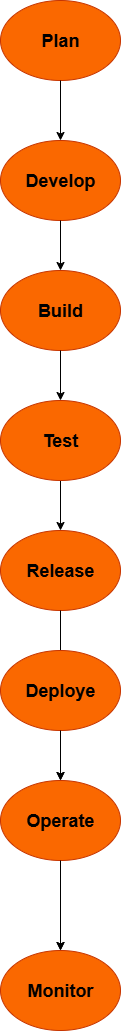

The diagram above was exported from draw.io. Its source (the exported page's mxGraphModel, read from the mxfile embedded in the PNG):
<mxGraphModel dx="1098" dy="583" grid="1" gridSize="10" guides="1" tooltips="1" connect="1" arrows="1" fold="1" page="1" pageScale="1" pageWidth="850" pageHeight="1100" math="0" shadow="0">
  <root>
    <mxCell id="0" />
    <mxCell id="1" parent="0" />
    <mxCell id="aES1S0O3jdKjRbIhlnUI-1" value="&lt;b&gt;&lt;font style=&quot;font-size: 18px;&quot;&gt;Plan&lt;/font&gt;&lt;/b&gt;" style="ellipse;whiteSpace=wrap;html=1;fillColor=#fa6800;fontColor=#000000;strokeColor=#C73500;" vertex="1" parent="1">
      <mxGeometry x="330" y="90" width="120" height="80" as="geometry" />
    </mxCell>
    <mxCell id="aES1S0O3jdKjRbIhlnUI-2" value="" style="endArrow=classic;html=1;rounded=0;exitX=0.5;exitY=1;exitDx=0;exitDy=0;entryX=0.5;entryY=0;entryDx=0;entryDy=0;" edge="1" parent="1" source="aES1S0O3jdKjRbIhlnUI-1" target="aES1S0O3jdKjRbIhlnUI-3">
      <mxGeometry width="50" height="50" relative="1" as="geometry">
        <mxPoint x="380" y="240" as="sourcePoint" />
        <mxPoint x="390" y="190" as="targetPoint" />
      </mxGeometry>
    </mxCell>
    <mxCell id="aES1S0O3jdKjRbIhlnUI-3" value="&lt;font style=&quot;font-size: 18px;&quot;&gt;&lt;b&gt;Develop&lt;/b&gt;&lt;/font&gt;" style="ellipse;whiteSpace=wrap;html=1;fillColor=#fa6800;fontColor=#000000;strokeColor=#C73500;" vertex="1" parent="1">
      <mxGeometry x="330" y="230" width="120" height="80" as="geometry" />
    </mxCell>
    <mxCell id="aES1S0O3jdKjRbIhlnUI-4" value="" style="endArrow=classic;html=1;rounded=0;exitX=0.5;exitY=1;exitDx=0;exitDy=0;" edge="1" parent="1" source="aES1S0O3jdKjRbIhlnUI-3">
      <mxGeometry width="50" height="50" relative="1" as="geometry">
        <mxPoint x="380" y="410" as="sourcePoint" />
        <mxPoint x="390" y="360" as="targetPoint" />
      </mxGeometry>
    </mxCell>
    <mxCell id="aES1S0O3jdKjRbIhlnUI-5" value="&lt;b&gt;&lt;font style=&quot;font-size: 18px;&quot;&gt;Build&lt;/font&gt;&lt;/b&gt;" style="ellipse;whiteSpace=wrap;html=1;fillColor=#fa6800;fontColor=#000000;strokeColor=#C73500;" vertex="1" parent="1">
      <mxGeometry x="330" y="360" width="120" height="80" as="geometry" />
    </mxCell>
    <mxCell id="aES1S0O3jdKjRbIhlnUI-6" value="" style="endArrow=classic;html=1;rounded=0;exitX=0.5;exitY=1;exitDx=0;exitDy=0;" edge="1" parent="1" source="aES1S0O3jdKjRbIhlnUI-7">
      <mxGeometry width="50" height="50" relative="1" as="geometry">
        <mxPoint x="380" y="580" as="sourcePoint" />
        <mxPoint x="390" y="530" as="targetPoint" />
      </mxGeometry>
    </mxCell>
    <mxCell id="aES1S0O3jdKjRbIhlnUI-8" value="" style="endArrow=classic;html=1;rounded=0;exitX=0.5;exitY=1;exitDx=0;exitDy=0;entryX=0.5;entryY=0;entryDx=0;entryDy=0;" edge="1" parent="1" source="aES1S0O3jdKjRbIhlnUI-7" target="aES1S0O3jdKjRbIhlnUI-9">
      <mxGeometry width="50" height="50" relative="1" as="geometry">
        <mxPoint x="380" y="750" as="sourcePoint" />
        <mxPoint x="390" y="700" as="targetPoint" />
      </mxGeometry>
    </mxCell>
    <mxCell id="aES1S0O3jdKjRbIhlnUI-9" value="&lt;font style=&quot;font-size: 18px;&quot;&gt;&lt;b&gt;Release&lt;/b&gt;&lt;/font&gt;" style="ellipse;whiteSpace=wrap;html=1;fillColor=#fa6800;fontColor=#000000;strokeColor=#C73500;" vertex="1" parent="1">
      <mxGeometry x="330" y="620" width="120" height="80" as="geometry" />
    </mxCell>
    <mxCell id="aES1S0O3jdKjRbIhlnUI-10" value="" style="endArrow=classic;html=1;rounded=0;exitX=0.5;exitY=1;exitDx=0;exitDy=0;" edge="1" parent="1" source="aES1S0O3jdKjRbIhlnUI-9">
      <mxGeometry width="50" height="50" relative="1" as="geometry">
        <mxPoint x="380" y="920" as="sourcePoint" />
        <mxPoint x="390" y="870" as="targetPoint" />
      </mxGeometry>
    </mxCell>
    <mxCell id="aES1S0O3jdKjRbIhlnUI-11" value="&lt;font style=&quot;font-size: 18px;&quot;&gt;&lt;b&gt;Deploye&lt;/b&gt;&lt;/font&gt;" style="ellipse;whiteSpace=wrap;html=1;fillColor=#fa6800;fontColor=#000000;strokeColor=#C73500;" vertex="1" parent="1">
      <mxGeometry x="330" y="740" width="120" height="80" as="geometry" />
    </mxCell>
    <mxCell id="aES1S0O3jdKjRbIhlnUI-12" value="" style="endArrow=classic;html=1;rounded=0;exitX=0.5;exitY=1;exitDx=0;exitDy=0;" edge="1" parent="1" source="aES1S0O3jdKjRbIhlnUI-13">
      <mxGeometry width="50" height="50" relative="1" as="geometry">
        <mxPoint x="380" y="1090" as="sourcePoint" />
        <mxPoint x="390" y="1040" as="targetPoint" />
      </mxGeometry>
    </mxCell>
    <mxCell id="aES1S0O3jdKjRbIhlnUI-17" value="" style="endArrow=classic;html=1;rounded=0;exitX=0.5;exitY=1;exitDx=0;exitDy=0;" edge="1" parent="1" source="aES1S0O3jdKjRbIhlnUI-5" target="aES1S0O3jdKjRbIhlnUI-7">
      <mxGeometry width="50" height="50" relative="1" as="geometry">
        <mxPoint x="390" y="440" as="sourcePoint" />
        <mxPoint x="390" y="530" as="targetPoint" />
      </mxGeometry>
    </mxCell>
    <mxCell id="aES1S0O3jdKjRbIhlnUI-7" value="&lt;b&gt;&lt;font style=&quot;font-size: 18px;&quot;&gt;Test&lt;/font&gt;&lt;/b&gt;" style="ellipse;whiteSpace=wrap;html=1;fillColor=#fa6800;fontColor=#000000;strokeColor=#C73500;" vertex="1" parent="1">
      <mxGeometry x="330" y="490" width="120" height="80" as="geometry" />
    </mxCell>
    <mxCell id="aES1S0O3jdKjRbIhlnUI-18" value="" style="endArrow=classic;html=1;rounded=0;exitX=0.5;exitY=1;exitDx=0;exitDy=0;" edge="1" parent="1" source="aES1S0O3jdKjRbIhlnUI-11" target="aES1S0O3jdKjRbIhlnUI-13">
      <mxGeometry width="50" height="50" relative="1" as="geometry">
        <mxPoint x="390" y="870" as="sourcePoint" />
        <mxPoint x="390" y="1040" as="targetPoint" />
      </mxGeometry>
    </mxCell>
    <mxCell id="aES1S0O3jdKjRbIhlnUI-13" value="&lt;font style=&quot;font-size: 18px;&quot;&gt;&lt;b&gt;Operate&lt;/b&gt;&lt;/font&gt;" style="ellipse;whiteSpace=wrap;html=1;fillColor=#fa6800;fontColor=#000000;strokeColor=#C73500;" vertex="1" parent="1">
      <mxGeometry x="330" y="870" width="120" height="80" as="geometry" />
    </mxCell>
    <mxCell id="aES1S0O3jdKjRbIhlnUI-19" value="" style="endArrow=classic;html=1;rounded=0;exitX=0.5;exitY=1;exitDx=0;exitDy=0;" edge="1" parent="1" source="aES1S0O3jdKjRbIhlnUI-13" target="aES1S0O3jdKjRbIhlnUI-15">
      <mxGeometry width="50" height="50" relative="1" as="geometry">
        <mxPoint x="390" y="950" as="sourcePoint" />
        <mxPoint x="390" y="1210" as="targetPoint" />
      </mxGeometry>
    </mxCell>
    <mxCell id="aES1S0O3jdKjRbIhlnUI-15" value="&lt;font style=&quot;font-size: 18px;&quot;&gt;&lt;b&gt;Monitor&lt;/b&gt;&lt;/font&gt;" style="ellipse;whiteSpace=wrap;html=1;fillColor=#fa6800;fontColor=#000000;strokeColor=#C73500;" vertex="1" parent="1">
      <mxGeometry x="330" y="1040" width="120" height="80" as="geometry" />
    </mxCell>
  </root>
</mxGraphModel>